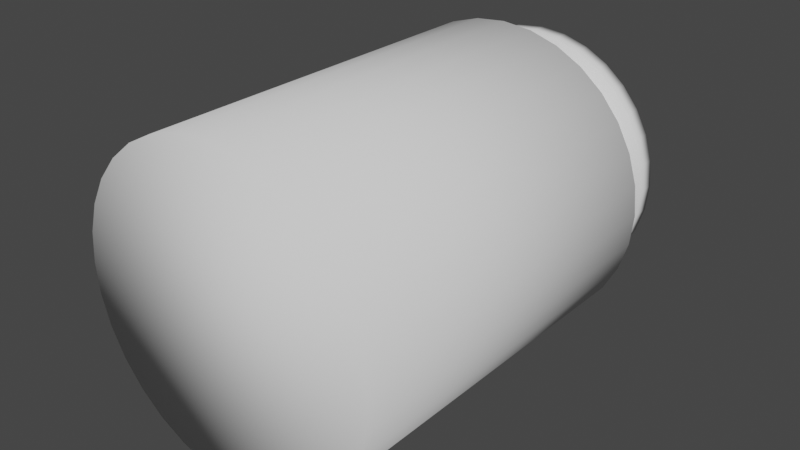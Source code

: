 # Source: Bac_a_olive_c_ramique_.blend  (saved by Blender 3.6.13; exported with 4.5.12 LTS)
import bpy
from mathutils import Matrix  # noqa: F401  (used for matrix-valued properties, if any)

bpy.ops.wm.read_factory_settings(use_empty=True)
scene = bpy.context.scene
scene.name = 'Scene'

# ---- collections
col_collection = bpy.data.collections.new('Collection'); scene.collection.children.link(col_collection)

# ---- world
world_world = bpy.data.worlds.new('World'); scene.world = world_world
world_world.use_nodes = True; world_world.node_tree.nodes.clear()
_N = world_world.node_tree.nodes; _L = world_world.node_tree.links
n0 = _N.new('ShaderNodeOutputWorld'); n0.name = 'World Output'; n0.location = (300, 300)
n1 = _N.new('ShaderNodeBackground'); n1.name = 'Background'; n1.location = (10, 300)
n1.inputs[0].default_value = (0.05088, 0.05088, 0.05088, 1.0)
_L.new(n1.outputs[0], n0.inputs[0])
n0.is_active_output = True
world_world.color = (0.05088, 0.05088, 0.05088)
world_world.use_sun_shadow = False
world_world.sun_shadow_jitter_overblur = 0.0

# ---- meshes
me_cylinder = bpy.data.meshes.new('Cylinder')
me_cylinder.from_pydata([(0.0, 1.0, -1.401), (0.0, 1.0, 1.0), (0.1951, 0.9808, -1.401), (0.1951, 0.9808, 1.0), (0.3827, 0.9239, -1.401), (0.3827, 0.9239, 1.0), (0.5556, 0.8315, -1.401), (0.5556, 0.8315, 1.0), (0.7071, 0.7071, -1.401), (0.7071, 0.7071, 1.0), (0.8315, 0.5556, -1.401), (0.8315, 0.5556, 1.0), (0.9239, 0.3827, -1.401), (0.9239, 0.3827, 1.0), (0.9808, 0.1951, -1.401), (0.9808, 0.1951, 1.0), (1.0, -1.752e-08, -1.401), (1.0, 0.0, 1.0), (0.9808, -0.1951, -1.401), (0.9808, -0.1951, 1.0), (0.9239, -0.3827, -1.401), (0.9239, -0.3827, 1.0), (0.8315, -0.5556, -1.401), (0.8315, -0.5556, 1.0), (0.7071, -0.7071, -1.401), (0.7071, -0.7071, 1.0), (0.5556, -0.8315, -1.401), (0.5556, -0.8315, 1.0), (0.3827, -0.9239, -1.401), (0.3827, -0.9239, 1.0), (0.1951, -0.9808, -1.401), (0.1951, -0.9808, 1.0), (0.0, -1.0, -1.401), (0.0, -1.0, 1.0), (-0.1951, -0.9808, -1.401), (-0.1951, -0.9808, 1.0), (-0.3827, -0.9239, -1.401), (-0.3827, -0.9239, 1.0), (-0.5556, -0.8315, -1.401), (-0.5556, -0.8315, 1.0), (-0.7071, -0.7071, -1.401), (-0.7071, -0.7071, 1.0), (-0.8315, -0.5556, -1.401), (-0.8315, -0.5556, 1.0), (-0.9239, -0.3827, -1.401), (-0.9239, -0.3827, 1.0), (-0.9808, -0.1951, -1.401), (-0.9808, -0.1951, 1.0), (-1.0, -1.752e-08, -1.401), (-1.0, 0.0, 1.0), (-0.9808, 0.1951, -1.401), (-0.9808, 0.1951, 1.0), (-0.9239, 0.3827, -1.401), (-0.9239, 0.3827, 1.0), (-0.8315, 0.5556, -1.401), (-0.8315, 0.5556, 1.0), (-0.7071, 0.7071, -1.401), (-0.7071, 0.7071, 1.0), (-0.5556, 0.8315, -1.401), (-0.5556, 0.8315, 1.0), (-0.3827, 0.9239, -1.401), (-0.3827, 0.9239, 1.0), (-0.1951, 0.9808, -1.401), (-0.1951, 0.9808, 1.0), (-2.078e-08, 0.7368, -1.664), (0.1437, 0.7227, -1.664), (0.282, 0.6807, -1.664), (0.4094, 0.6126, -1.664), (0.521, 0.521, -1.664), (0.6126, 0.4094, -1.664), (0.6807, 0.282, -1.664), (0.7227, 0.1437, -1.664), (0.7368, -2.097e-08, -1.664), (0.7227, -0.1437, -1.664), (0.6807, -0.282, -1.664), (0.6126, -0.4094, -1.664), (0.521, -0.521, -1.664), (0.4094, -0.6126, -1.664), (0.282, -0.6807, -1.664), (0.1437, -0.7227, -1.664), (-2.078e-08, -0.7368, -1.664), (-0.1437, -0.7227, -1.664), (-0.282, -0.6807, -1.664), (-0.4094, -0.6126, -1.664), (-0.521, -0.521, -1.664), (-0.6126, -0.4094, -1.664), (-0.6807, -0.282, -1.664), (-0.7227, -0.1437, -1.664), (-0.7368, -2.097e-08, -1.664), (-0.7227, 0.1437, -1.664), (-0.6807, 0.282, -1.664), (-0.6126, 0.4094, -1.664), (-0.521, 0.521, -1.664), (-0.4094, 0.6126, -1.664), (-0.282, 0.6807, -1.664), (-0.1437, 0.7227, -1.664), (-1.883e-08, 0.7368, -1.738), (0.1437, 0.7227, -1.738), (0.282, 0.6807, -1.738), (0.4094, 0.6126, -1.738), (0.521, 0.521, -1.738), (0.6126, 0.4094, -1.738), (0.6807, 0.282, -1.738), (0.7227, 0.1437, -1.738), (0.7368, -2.097e-08, -1.738), (0.7227, -0.1437, -1.738), (0.6807, -0.282, -1.738), (0.6126, -0.4094, -1.738), (0.521, -0.521, -1.738), (0.4094, -0.6126, -1.738), (0.282, -0.6807, -1.738), (0.1437, -0.7227, -1.738), (-1.883e-08, -0.7368, -1.738), (-0.1437, -0.7227, -1.738), (-0.282, -0.6807, -1.738), (-0.4094, -0.6126, -1.738), (-0.521, -0.521, -1.738), (-0.6126, -0.4094, -1.738), (-0.6807, -0.282, -1.738), (-0.7227, -0.1437, -1.738), (-0.7368, -2.097e-08, -1.738), (-0.7227, 0.1437, -1.738), (-0.6807, 0.282, -1.738), (-0.6126, 0.4094, -1.738), (-0.521, 0.521, -1.738), (-0.4094, 0.6126, -1.738), (-0.282, 0.6807, -1.738), (-0.1437, 0.7227, -1.738), (-1.271e-08, 0.55, 0.3444), (0.1073, 0.5394, 0.3444), (0.2105, 0.5081, 0.3444), (0.3056, 0.4573, 0.3444), (0.3889, 0.3889, 0.3444), (0.4573, 0.3056, 0.3444), (0.5081, 0.2105, 0.3444), (0.5394, 0.1073, 0.3444), (0.55, 7.273e-08, 0.3444), (0.5394, -0.1073, 0.3444), (0.5081, -0.2105, 0.3444), (0.4573, -0.3056, 0.3444), (0.3889, -0.3889, 0.3444), (0.3056, -0.4573, 0.3444), (0.2105, -0.5081, 0.3444), (0.1073, -0.5394, 0.3444), (-1.271e-08, -0.55, 0.3444), (-0.1073, -0.5394, 0.3444), (-0.2105, -0.5081, 0.3444), (-0.3056, -0.4573, 0.3444), (-0.3889, -0.3889, 0.3444), (-0.4573, -0.3056, 0.3444), (-0.5081, -0.2105, 0.3444), (-0.5394, -0.1073, 0.3444), (-0.55, 7.273e-08, 0.3444), (-0.5394, 0.1073, 0.3444), (-0.5081, 0.2105, 0.3444), (-0.4573, 0.3056, 0.3444), (-0.3889, 0.3889, 0.3444), (-0.3056, 0.4573, 0.3444), (-0.2105, 0.5081, 0.3444), (-0.1073, 0.5394, 0.3444), (-1.187e-08, 0.8624, -1.731), (0.1682, 0.8458, -1.731), (0.33, 0.7968, -1.731), (0.4791, 0.7171, -1.731), (0.6098, 0.6098, -1.731), (0.7171, 0.4791, -1.731), (0.7968, 0.33, -1.731), (0.8458, 0.1682, -1.731), (0.8624, -2.309e-08, -1.731), (0.8458, -0.1682, -1.731), (0.7968, -0.33, -1.731), (0.7171, -0.4791, -1.731), (0.6098, -0.6098, -1.731), (0.4791, -0.7171, -1.731), (0.33, -0.7968, -1.731), (0.1682, -0.8458, -1.731), (-1.187e-08, -0.8624, -1.731), (-0.1682, -0.8458, -1.731), (-0.33, -0.7968, -1.731), (-0.4791, -0.7171, -1.731), (-0.6098, -0.6098, -1.731), (-0.7171, -0.4791, -1.731), (-0.7968, -0.33, -1.731), (-0.8458, -0.1682, -1.731), (-0.8624, -2.309e-08, -1.731), (-0.8458, 0.1682, -1.731), (-0.7968, 0.33, -1.731), (-0.7171, 0.4791, -1.731), (-0.6098, 0.6098, -1.731), (-0.4791, 0.7171, -1.731), (-0.33, 0.7968, -1.731), (-0.1682, 0.8458, -1.731), (-4.714e-09, 0.8624, -1.839), (0.1682, 0.8458, -1.839), (0.33, 0.7968, -1.839), (0.4791, 0.7171, -1.839), (0.6098, 0.6098, -1.839), (0.7171, 0.4791, -1.839), (0.7968, 0.33, -1.839), (0.8458, 0.1682, -1.839), (0.8624, -2.309e-08, -1.839), (0.8458, -0.1682, -1.839), (0.7968, -0.33, -1.839), (0.7171, -0.4791, -1.839), (0.6098, -0.6098, -1.839), (0.4791, -0.7171, -1.839), (0.33, -0.7968, -1.839), (0.1682, -0.8458, -1.839), (-4.714e-09, -0.8624, -1.839), (-0.1682, -0.8458, -1.839), (-0.33, -0.7968, -1.839), (-0.4791, -0.7171, -1.839), (-0.6098, -0.6098, -1.839), (-0.7171, -0.4791, -1.839), (-0.7968, -0.33, -1.839), (-0.8458, -0.1682, -1.839), (-0.8624, -2.309e-08, -1.839), (-0.8458, 0.1682, -1.839), (-0.7968, 0.33, -1.839), (-0.7171, 0.4791, -1.839), (-0.6098, 0.6098, -1.839), (-0.4791, 0.7171, -1.839), (-0.33, 0.7968, -1.839), (-0.1682, 0.8458, -1.839), (-1.271e-08, 0.7368, -1.831), (0.1437, 0.7227, -1.831), (0.282, 0.6807, -1.831), (0.4094, 0.6126, -1.831), (0.521, 0.521, -1.831), (0.6126, 0.4094, -1.831), (0.6807, 0.282, -1.831), (0.7227, 0.1437, -1.831), (0.7368, -2.097e-08, -1.831), (0.7227, -0.1437, -1.831), (0.6807, -0.282, -1.831), (0.6126, -0.4094, -1.831), (0.521, -0.521, -1.831), (0.4094, -0.6126, -1.831), (0.282, -0.6807, -1.831), (0.1437, -0.7227, -1.831), (-1.271e-08, -0.7368, -1.831), (-0.1437, -0.7227, -1.831), (-0.282, -0.6807, -1.831), (-0.4094, -0.6126, -1.831), (-0.521, -0.521, -1.831), (-0.6126, -0.4094, -1.831), (-0.6807, -0.282, -1.831), (-0.7227, -0.1437, -1.831), (-0.7368, -2.097e-08, -1.831), (-0.7227, 0.1437, -1.831), (-0.6807, 0.282, -1.831), (-0.6126, 0.4094, -1.831), (-0.521, 0.521, -1.831), (-0.4094, 0.6126, -1.831), (-0.282, 0.6807, -1.831), (-0.1437, 0.7227, -1.831)], [], [(0, 1, 3, 2), (2, 3, 5, 4), (4, 5, 7, 6), (6, 7, 9, 8), (8, 9, 11, 10), (10, 11, 13, 12), (12, 13, 15, 14), (14, 15, 17, 16), (16, 17, 19, 18), (18, 19, 21, 20), (20, 21, 23, 22), (22, 23, 25, 24), (24, 25, 27, 26), (26, 27, 29, 28), (28, 29, 31, 30), (30, 31, 33, 32), (32, 33, 35, 34), (34, 35, 37, 36), (36, 37, 39, 38), (38, 39, 41, 40), (40, 41, 43, 42), (42, 43, 45, 44), (44, 45, 47, 46), (46, 47, 49, 48), (48, 49, 51, 50), (50, 51, 53, 52), (52, 53, 55, 54), (54, 55, 57, 56), (56, 57, 59, 58), (58, 59, 61, 60), (3, 1, 63, 61, 59, 57, 55, 53, 51, 49, 47, 45, 43, 41, 39, 37, 35, 33, 31, 29, 27, 25, 23, 21, 19, 17, 15, 13, 11, 9, 7, 5), (60, 61, 63, 62), (62, 63, 1, 0), (14, 16, 72, 71), (70, 71, 103, 102), (32, 34, 81, 80), (50, 52, 90, 89), (6, 8, 68, 67), (24, 26, 77, 76), (42, 44, 86, 85), (60, 62, 95, 94), (16, 18, 73, 72), (34, 36, 82, 81), (52, 54, 91, 90), (8, 10, 69, 68), (26, 28, 78, 77), (44, 46, 87, 86), (0, 2, 65, 64), (62, 0, 64, 95), (18, 20, 74, 73), (36, 38, 83, 82), (54, 56, 92, 91), (10, 12, 70, 69), (28, 30, 79, 78), (46, 48, 88, 87), (2, 4, 66, 65), (20, 22, 75, 74), (38, 40, 84, 83), (56, 58, 93, 92), (12, 14, 71, 70), (30, 32, 80, 79), (48, 50, 89, 88), (4, 6, 67, 66), (22, 24, 76, 75), (40, 42, 85, 84), (58, 60, 94, 93), (226, 225, 193, 194), (84, 85, 117, 116), (71, 72, 104, 103), (85, 86, 118, 117), (72, 73, 105, 104), (86, 87, 119, 118), (73, 74, 106, 105), (87, 88, 120, 119), (74, 75, 107, 106), (88, 89, 121, 120), (75, 76, 108, 107), (89, 90, 122, 121), (76, 77, 109, 108), (90, 91, 123, 122), (77, 78, 110, 109), (64, 65, 97, 96), (91, 92, 124, 123), (78, 79, 111, 110), (65, 66, 98, 97), (92, 93, 125, 124), (79, 80, 112, 111), (66, 67, 99, 98), (93, 94, 126, 125), (80, 81, 113, 112), (67, 68, 100, 99), (94, 95, 127, 126), (81, 82, 114, 113), (68, 69, 101, 100), (95, 64, 96, 127), (82, 83, 115, 114), (69, 70, 102, 101), (83, 84, 116, 115), (128, 129, 130, 131, 132, 133, 134, 135, 136, 137, 138, 139, 140, 141, 142, 143, 144, 145, 146, 147, 148, 149, 150, 151, 152, 153, 154, 155, 156, 157, 158, 159), (252, 251, 219, 220), (108, 109, 173, 172), (225, 224, 192, 193), (251, 250, 218, 219), (107, 108, 172, 171), (250, 249, 217, 218), (106, 107, 171, 170), (249, 248, 216, 217), (105, 106, 170, 169), (248, 247, 215, 216), (104, 105, 169, 168), (247, 246, 214, 215), (103, 104, 168, 167), (246, 245, 213, 214), (102, 103, 167, 166), (245, 244, 212, 213), (101, 102, 166, 165), (127, 96, 160, 191), (244, 243, 211, 212), (100, 101, 165, 164), (126, 127, 191, 190), (243, 242, 210, 211), (99, 100, 164, 163), (125, 126, 190, 189), (242, 241, 209, 210), (98, 99, 163, 162), (124, 125, 189, 188), (241, 240, 208, 209), (97, 98, 162, 161), (123, 124, 188, 187), (240, 239, 207, 208), (169, 170, 202, 201), (183, 184, 216, 215), (170, 171, 203, 202), (184, 185, 217, 216), (171, 172, 204, 203), (185, 186, 218, 217), (172, 173, 205, 204), (186, 187, 219, 218), (173, 174, 206, 205), (160, 161, 193, 192), (187, 188, 220, 219), (174, 175, 207, 206), (161, 162, 194, 193), (188, 189, 221, 220), (175, 176, 208, 207), (162, 163, 195, 194), (189, 190, 222, 221), (176, 177, 209, 208), (163, 164, 196, 195), (190, 191, 223, 222), (177, 178, 210, 209), (164, 165, 197, 196), (191, 160, 192, 223), (178, 179, 211, 210), (165, 166, 198, 197), (179, 180, 212, 211), (166, 167, 199, 198), (180, 181, 213, 212), (167, 168, 200, 199), (181, 182, 214, 213), (168, 169, 201, 200), (182, 183, 215, 214), (109, 110, 174, 173), (253, 252, 220, 221), (227, 226, 194, 195), (110, 111, 175, 174), (254, 253, 221, 222), (228, 227, 195, 196), (111, 112, 176, 175), (255, 254, 222, 223), (229, 228, 196, 197), (112, 113, 177, 176), (224, 255, 223, 192), (230, 229, 197, 198), (113, 114, 178, 177), (231, 230, 198, 199), (114, 115, 179, 178), (232, 231, 199, 200), (115, 116, 180, 179), (233, 232, 200, 201), (116, 117, 181, 180), (234, 233, 201, 202), (117, 118, 182, 181), (235, 234, 202, 203), (118, 119, 183, 182), (236, 235, 203, 204), (119, 120, 184, 183), (237, 236, 204, 205), (120, 121, 185, 184), (238, 237, 205, 206), (121, 122, 186, 185), (239, 238, 206, 207), (122, 123, 187, 186), (96, 97, 161, 160), (129, 128, 224, 225), (130, 129, 225, 226), (131, 130, 226, 227), (132, 131, 227, 228), (133, 132, 228, 229), (134, 133, 229, 230), (135, 134, 230, 231), (136, 135, 231, 232), (137, 136, 232, 233), (138, 137, 233, 234), (139, 138, 234, 235), (140, 139, 235, 236), (141, 140, 236, 237), (142, 141, 237, 238), (143, 142, 238, 239), (144, 143, 239, 240), (145, 144, 240, 241), (146, 145, 241, 242), (147, 146, 242, 243), (148, 147, 243, 244), (149, 148, 244, 245), (150, 149, 245, 246), (151, 150, 246, 247), (152, 151, 247, 248), (153, 152, 248, 249), (154, 153, 249, 250), (155, 154, 250, 251), (156, 155, 251, 252), (157, 156, 252, 253), (158, 157, 253, 254), (159, 158, 254, 255), (128, 159, 255, 224)])
me_cylinder.polygons.foreach_set('use_smooth', [True] * 226)
_uv = me_cylinder.uv_layers.new(name='UVMap')
_uv.uv.foreach_set('vector', [1.0, 0.5, 1.0, 1.0, 0.9688, 1.0, 0.9688, 0.5, 0.9688, 0.5, 0.9688, 1.0, 0.9375, 1.0, 0.9375, 0.5, 0.9375, 0.5, 0.9375, 1.0, 0.9062, 1.0, 0.9062, 0.5, 0.9062, 0.5, 0.9062, 1.0, 0.875, 1.0, 0.875, 0.5, 0.875, 0.5, 0.875, 1.0, 0.8438, 1.0, 0.8438, 0.5, 0.8438, 0.5, 0.8438, 1.0, 0.8125, 1.0, 0.8125, 0.5, 0.8125, 0.5, 0.8125, 1.0, 0.7812, 1.0, 0.7812, 0.5, 0.7812, 0.5, 0.7812, 1.0, 0.75, 1.0, 0.75, 0.5, 0.75, 0.5, 0.75, 1.0, 0.7188, 1.0, 0.7188, 0.5, 0.7188, 0.5, 0.7188, 1.0, 0.6875, 1.0, 0.6875, 0.5, 0.6875, 0.5, 0.6875, 1.0, 0.6562, 1.0, 0.6562, 0.5, 0.6562, 0.5, 0.6562, 1.0, 0.625, 1.0, 0.625, 0.5, 0.625, 0.5, 0.625, 1.0, 0.5938, 1.0, 0.5938, 0.5, 0.5938, 0.5, 0.5938, 1.0, 0.5625, 1.0, 0.5625, 0.5, 0.5625, 0.5, 0.5625, 1.0, 0.5312, 1.0, 0.5312, 0.5, 0.5312, 0.5, 0.5312, 1.0, 0.5, 1.0, 0.5, 0.5, 0.5, 0.5, 0.5, 1.0, 0.4688, 1.0, 0.4688, 0.5, 0.4688, 0.5, 0.4688, 1.0, 0.4375, 1.0, 0.4375, 0.5, 0.4375, 0.5, 0.4375, 1.0, 0.4062, 1.0, 0.4062, 0.5, 0.4062, 0.5, 0.4062, 1.0, 0.375, 1.0, 0.375, 0.5, 0.375, 0.5, 0.375, 1.0, 0.3438, 1.0, 0.3438, 0.5, 0.3438, 0.5, 0.3438, 1.0, 0.3125, 1.0, 0.3125, 0.5, 0.3125, 0.5, 0.3125, 1.0, 0.2812, 1.0, 0.2812, 0.5, 0.2812, 0.5, 0.2812, 1.0, 0.25, 1.0, 0.25, 0.5, 0.25, 0.5, 0.25, 1.0, 0.2188, 1.0, 0.2188, 0.5, 0.2188, 0.5, 0.2188, 1.0, 0.1875, 1.0, 0.1875, 0.5, 0.1875, 0.5, 0.1875, 1.0, 0.1562, 1.0, 0.1562, 0.5, 0.1562, 0.5, 0.1562, 1.0, 0.125, 1.0, 0.125, 0.5, 0.125, 0.5, 0.125, 1.0, 0.09375, 1.0, 0.09375, 0.5, 0.09375, 0.5, 0.09375, 1.0, 0.0625, 1.0, 0.0625, 0.5, 0.2968, 0.4854, 0.25, 0.49, 0.2032, 0.4854, 0.1582, 0.4717, 0.1167, 0.4496, 0.08029, 0.4197, 0.05045, 0.3833, 0.02827, 0.3418, 0.01461, 0.2968, 0.01, 0.25, 0.01461, 0.2032, 0.02827, 0.1582, 0.05045, 0.1167, 0.08029, 0.08029, 0.1167, 0.05045, 0.1582, 0.02827, 0.2032, 0.01461, 0.25, 0.01, 0.2968, 0.01461, 0.3418, 0.02827, 0.3833, 0.05045, 0.4197, 0.08029, 0.4496, 0.1167, 0.4717, 0.1582, 0.4854, 0.2032, 0.49, 0.25, 0.4854, 0.2968, 0.4717, 0.3418, 0.4496, 0.3833, 0.4197, 0.4197, 0.3833, 0.4496, 0.3418, 0.4717, 0.0625, 0.5, 0.0625, 1.0, 0.03125, 1.0, 0.03125, 0.5, 0.03125, 0.5, 0.03125, 1.0, 0.0, 1.0, 0.0, 0.5, 0.7812, 0.5, 0.75, 0.5, 0.75, 0.5, 0.7812, 0.5, 0.8125, 0.5, 0.7812, 0.5, 0.7812, 0.5, 0.8125, 0.5, 0.5, 0.5, 0.4688, 0.5, 0.4688, 0.5, 0.5, 0.5, 0.2188, 0.5, 0.1875, 0.5, 0.1875, 0.5, 0.2188, 0.5, 0.9062, 0.5, 0.875, 0.5, 0.875, 0.5, 0.9062, 0.5, 0.625, 0.5, 0.5938, 0.5, 0.5938, 0.5, 0.625, 0.5, 0.3438, 0.5, 0.3125, 0.5, 0.3125, 0.5, 0.3438, 0.5, 0.0625, 0.5, 0.03125, 0.5, 0.03125, 0.5, 0.0625, 0.5, 0.75, 0.5, 0.7188, 0.5, 0.7188, 0.5, 0.75, 0.5, 0.4688, 0.5, 0.4375, 0.5, 0.4375, 0.5, 0.4688, 0.5, 0.1875, 0.5, 0.1562, 0.5, 0.1562, 0.5, 0.1875, 0.5, 0.875, 0.5, 0.8438, 0.5, 0.8438, 0.5, 0.875, 0.5, 0.5938, 0.5, 0.5625, 0.5, 0.5625, 0.5, 0.5938, 0.5, 0.3125, 0.5, 0.2812, 0.5, 0.2812, 0.5, 0.3125, 0.5, 1.0, 0.5, 0.9688, 0.5, 0.9688, 0.5, 1.0, 0.5, 0.03125, 0.5, 0.0, 0.5, 0.0, 0.5, 0.03125, 0.5, 0.7188, 0.5, 0.6875, 0.5, 0.6875, 0.5, 0.7188, 0.5, 0.4375, 0.5, 0.4062, 0.5, 0.4062, 0.5, 0.4375, 0.5, 0.1562, 0.5, 0.125, 0.5, 0.125, 0.5, 0.1562, 0.5, 0.8438, 0.5, 0.8125, 0.5, 0.8125, 0.5, 0.8438, 0.5, 0.5625, 0.5, 0.5312, 0.5, 0.5312, 0.5, 0.5625, 0.5, 0.2812, 0.5, 0.25, 0.5, 0.25, 0.5, 0.2812, 0.5, 0.9688, 0.5, 0.9375, 0.5, 0.9375, 0.5, 0.9688, 0.5, 0.6875, 0.5, 0.6562, 0.5, 0.6562, 0.5, 0.6875, 0.5, 0.4062, 0.5, 0.375, 0.5, 0.375, 0.5, 0.4062, 0.5, 0.125, 0.5, 0.09375, 0.5, 0.09375, 0.5, 0.125, 0.5, 0.8125, 0.5, 0.7812, 0.5, 0.7812, 0.5, 0.8125, 0.5, 0.5312, 0.5, 0.5, 0.5, 0.5, 0.5, 0.5312, 0.5, 0.25, 0.5, 0.2188, 0.5, 0.2188, 0.5, 0.25, 0.5, 0.9375, 0.5, 0.9062, 0.5, 0.9062, 0.5, 0.9375, 0.5, 0.6562, 0.5, 0.625, 0.5, 0.625, 0.5, 0.6562, 0.5, 0.375, 0.5, 0.3438, 0.5, 0.3438, 0.5, 0.375, 0.5, 0.09375, 0.5, 0.0625, 0.5, 0.0625, 0.5, 0.09375, 0.5, 0.8418, 0.4717, 0.7968, 0.4854, 0.7968, 0.4854, 0.8418, 0.4717, 0.375, 0.5, 0.3438, 0.5, 0.3438, 0.5, 0.375, 0.5, 0.7812, 0.5, 0.75, 0.5, 0.75, 0.5, 0.7812, 0.5, 0.3438, 0.5, 0.3125, 0.5, 0.3125, 0.5, 0.3438, 0.5, 0.75, 0.5, 0.7188, 0.5, 0.7188, 0.5, 0.75, 0.5, 0.3125, 0.5, 0.2812, 0.5, 0.2812, 0.5, 0.3125, 0.5, 0.7188, 0.5, 0.6875, 0.5, 0.6875, 0.5, 0.7188, 0.5, 0.2812, 0.5, 0.25, 0.5, 0.25, 0.5, 0.2812, 0.5, 0.6875, 0.5, 0.6562, 0.5, 0.6562, 0.5, 0.6875, 0.5, 0.25, 0.5, 0.2188, 0.5, 0.2188, 0.5, 0.25, 0.5, 0.6562, 0.5, 0.625, 0.5, 0.625, 0.5, 0.6562, 0.5, 0.2188, 0.5, 0.1875, 0.5, 0.1875, 0.5, 0.2188, 0.5, 0.625, 0.5, 0.5938, 0.5, 0.5938, 0.5, 0.625, 0.5, 0.1875, 0.5, 0.1562, 0.5, 0.1562, 0.5, 0.1875, 0.5, 0.5938, 0.5, 0.5625, 0.5, 0.5625, 0.5, 0.5938, 0.5, 1.0, 0.5, 0.9688, 0.5, 0.9688, 0.5, 1.0, 0.5, 0.1562, 0.5, 0.125, 0.5, 0.125, 0.5, 0.1562, 0.5, 0.5625, 0.5, 0.5312, 0.5, 0.5312, 0.5, 0.5625, 0.5, 0.9688, 0.5, 0.9375, 0.5, 0.9375, 0.5, 0.9688, 0.5, 0.125, 0.5, 0.09375, 0.5, 0.09375, 0.5, 0.125, 0.5, 0.5312, 0.5, 0.5, 0.5, 0.5, 0.5, 0.5312, 0.5, 0.9375, 0.5, 0.9062, 0.5, 0.9062, 0.5, 0.9375, 0.5, 0.09375, 0.5, 0.0625, 0.5, 0.0625, 0.5, 0.09375, 0.5, 0.5, 0.5, 0.4688, 0.5, 0.4688, 0.5, 0.5, 0.5, 0.9062, 0.5, 0.875, 0.5, 0.875, 0.5, 0.9062, 0.5, 0.0625, 0.5, 0.03125, 0.5, 0.03125, 0.5, 0.0625, 0.5, 0.4688, 0.5, 0.4375, 0.5, 0.4375, 0.5, 0.4688, 0.5, 0.875, 0.5, 0.8438, 0.5, 0.8438, 0.5, 0.875, 0.5, 0.03125, 0.5, 0.0, 0.5, 0.0, 0.5, 0.03125, 0.5, 0.4375, 0.5, 0.4062, 0.5, 0.4062, 0.5, 0.4375, 0.5, 0.8438, 0.5, 0.8125, 0.5, 0.8125, 0.5, 0.8438, 0.5, 0.4062, 0.5, 0.375, 0.5, 0.375, 0.5, 0.4062, 0.5, 0.75, 0.4292, 0.785, 0.4257, 0.8186, 0.4155, 0.8495, 0.399, 0.8767, 0.3767, 0.899, 0.3495, 0.9155, 0.3186, 0.9257, 0.285, 0.9292, 0.25, 0.9257, 0.215, 0.9155, 0.1814, 0.899, 0.1505, 0.8767, 0.1233, 0.8495, 0.101, 0.8186, 0.08448, 0.785, 0.07429, 0.75, 0.07085, 0.715, 0.07429, 0.6814, 0.08448, 0.6505, 0.101, 0.6233, 0.1233, 0.601, 0.1505, 0.5845, 0.1814, 0.5743, 0.215, 0.5708, 0.25, 0.5743, 0.285, 0.5845, 0.3186, 0.601, 0.3495, 0.6233, 0.3767, 0.6505, 0.399, 0.6814, 0.4155, 0.715, 0.4257, 0.5803, 0.4197, 0.5504, 0.3833, 0.5504, 0.3833, 0.5803, 0.4197, 0.625, 0.5, 0.5938, 0.5, 0.5938, 0.5, 0.625, 0.5, 0.7968, 0.4854, 0.75, 0.49, 0.75, 0.49, 0.7968, 0.4854, 0.5504, 0.3833, 0.5283, 0.3418, 0.5283, 0.3418, 0.5504, 0.3833, 0.6562, 0.5, 0.625, 0.5, 0.625, 0.5, 0.6562, 0.5, 0.5283, 0.3418, 0.5146, 0.2968, 0.5146, 0.2968, 0.5283, 0.3418, 0.6875, 0.5, 0.6562, 0.5, 0.6562, 0.5, 0.6875, 0.5, 0.5146, 0.2968, 0.51, 0.25, 0.51, 0.25, 0.5146, 0.2968, 0.7188, 0.5, 0.6875, 0.5, 0.6875, 0.5, 0.7188, 0.5, 0.51, 0.25, 0.5146, 0.2032, 0.5146, 0.2032, 0.51, 0.25, 0.75, 0.5, 0.7188, 0.5, 0.7188, 0.5, 0.75, 0.5, 0.5146, 0.2032, 0.5283, 0.1582, 0.5283, 0.1582, 0.5146, 0.2032, 0.7812, 0.5, 0.75, 0.5, 0.75, 0.5, 0.7812, 0.5, 0.5283, 0.1582, 0.5504, 0.1167, 0.5504, 0.1167, 0.5283, 0.1582, 0.8125, 0.5, 0.7812, 0.5, 0.7812, 0.5, 0.8125, 0.5, 0.5504, 0.1167, 0.5803, 0.08029, 0.5803, 0.08029, 0.5504, 0.1167, 0.8438, 0.5, 0.8125, 0.5, 0.8125, 0.5, 0.8438, 0.5, 0.03125, 0.5, 0.0, 0.5, 0.0, 0.5, 0.03125, 0.5, 0.5803, 0.08029, 0.6167, 0.05045, 0.6167, 0.05045, 0.5803, 0.08029, 0.875, 0.5, 0.8438, 0.5, 0.8438, 0.5, 0.875, 0.5, 0.0625, 0.5, 0.03125, 0.5, 0.03125, 0.5, 0.0625, 0.5, 0.6167, 0.05045, 0.6582, 0.02827, 0.6582, 0.02827, 0.6167, 0.05045, 0.9062, 0.5, 0.875, 0.5, 0.875, 0.5, 0.9062, 0.5, 0.09375, 0.5, 0.0625, 0.5, 0.0625, 0.5, 0.09375, 0.5, 0.6582, 0.02827, 0.7032, 0.01461, 0.7032, 0.01461, 0.6582, 0.02827, 0.9375, 0.5, 0.9062, 0.5, 0.9062, 0.5, 0.9375, 0.5, 0.125, 0.5, 0.09375, 0.5, 0.09375, 0.5, 0.125, 0.5, 0.7032, 0.01461, 0.75, 0.01, 0.75, 0.01, 0.7032, 0.01461, 0.9688, 0.5, 0.9375, 0.5, 0.9375, 0.5, 0.9688, 0.5, 0.1562, 0.5, 0.125, 0.5, 0.125, 0.5, 0.1562, 0.5, 0.75, 0.01, 0.7968, 0.01461, 0.7968, 0.01461, 0.75, 0.01, 0.7188, 0.5, 0.6875, 0.5, 0.6875, 0.5, 0.7188, 0.5, 0.2812, 0.5, 0.25, 0.5, 0.25, 0.5, 0.2812, 0.5, 0.6875, 0.5, 0.6562, 0.5, 0.6562, 0.5, 0.6875, 0.5, 0.25, 0.5, 0.2188, 0.5, 0.2188, 0.5, 0.25, 0.5, 0.6562, 0.5, 0.625, 0.5, 0.625, 0.5, 0.6562, 0.5, 0.2188, 0.5, 0.1875, 0.5, 0.1875, 0.5, 0.2188, 0.5, 0.625, 0.5, 0.5938, 0.5, 0.5938, 0.5, 0.625, 0.5, 0.1875, 0.5, 0.1562, 0.5, 0.1562, 0.5, 0.1875, 0.5, 0.5938, 0.5, 0.5625, 0.5, 0.5625, 0.5, 0.5938, 0.5, 1.0, 0.5, 0.9688, 0.5, 0.9688, 0.5, 1.0, 0.5, 0.1562, 0.5, 0.125, 0.5, 0.125, 0.5, 0.1562, 0.5, 0.5625, 0.5, 0.5312, 0.5, 0.5312, 0.5, 0.5625, 0.5, 0.9688, 0.5, 0.9375, 0.5, 0.9375, 0.5, 0.9688, 0.5, 0.125, 0.5, 0.09375, 0.5, 0.09375, 0.5, 0.125, 0.5, 0.5312, 0.5, 0.5, 0.5, 0.5, 0.5, 0.5312, 0.5, 0.9375, 0.5, 0.9062, 0.5, 0.9062, 0.5, 0.9375, 0.5, 0.09375, 0.5, 0.0625, 0.5, 0.0625, 0.5, 0.09375, 0.5, 0.5, 0.5, 0.4688, 0.5, 0.4688, 0.5, 0.5, 0.5, 0.9062, 0.5, 0.875, 0.5, 0.875, 0.5, 0.9062, 0.5, 0.0625, 0.5, 0.03125, 0.5, 0.03125, 0.5, 0.0625, 0.5, 0.4688, 0.5, 0.4375, 0.5, 0.4375, 0.5, 0.4688, 0.5, 0.875, 0.5, 0.8438, 0.5, 0.8438, 0.5, 0.875, 0.5, 0.03125, 0.5, 0.0, 0.5, 0.0, 0.5, 0.03125, 0.5, 0.4375, 0.5, 0.4062, 0.5, 0.4062, 0.5, 0.4375, 0.5, 0.8438, 0.5, 0.8125, 0.5, 0.8125, 0.5, 0.8438, 0.5, 0.4062, 0.5, 0.375, 0.5, 0.375, 0.5, 0.4062, 0.5, 0.8125, 0.5, 0.7812, 0.5, 0.7812, 0.5, 0.8125, 0.5, 0.375, 0.5, 0.3438, 0.5, 0.3438, 0.5, 0.375, 0.5, 0.7812, 0.5, 0.75, 0.5, 0.75, 0.5, 0.7812, 0.5, 0.3438, 0.5, 0.3125, 0.5, 0.3125, 0.5, 0.3438, 0.5, 0.75, 0.5, 0.7188, 0.5, 0.7188, 0.5, 0.75, 0.5, 0.3125, 0.5, 0.2812, 0.5, 0.2812, 0.5, 0.3125, 0.5, 0.5938, 0.5, 0.5625, 0.5, 0.5625, 0.5, 0.5938, 0.5, 0.6167, 0.4496, 0.5803, 0.4197, 0.5803, 0.4197, 0.6167, 0.4496, 0.8833, 0.4496, 0.8418, 0.4717, 0.8418, 0.4717, 0.8833, 0.4496, 0.5625, 0.5, 0.5312, 0.5, 0.5312, 0.5, 0.5625, 0.5, 0.6582, 0.4717, 0.6167, 0.4496, 0.6167, 0.4496, 0.6582, 0.4717, 0.9197, 0.4197, 0.8833, 0.4496, 0.8833, 0.4496, 0.9197, 0.4197, 0.5312, 0.5, 0.5, 0.5, 0.5, 0.5, 0.5312, 0.5, 0.7032, 0.4854, 0.6582, 0.4717, 0.6582, 0.4717, 0.7032, 0.4854, 0.9496, 0.3833, 0.9197, 0.4197, 0.9197, 0.4197, 0.9496, 0.3833, 0.5, 0.5, 0.4688, 0.5, 0.4688, 0.5, 0.5, 0.5, 0.75, 0.49, 0.7032, 0.4854, 0.7032, 0.4854, 0.75, 0.49, 0.9717, 0.3418, 0.9496, 0.3833, 0.9496, 0.3833, 0.9717, 0.3418, 0.4688, 0.5, 0.4375, 0.5, 0.4375, 0.5, 0.4688, 0.5, 0.9854, 0.2968, 0.9717, 0.3418, 0.9717, 0.3418, 0.9854, 0.2968, 0.4375, 0.5, 0.4062, 0.5, 0.4062, 0.5, 0.4375, 0.5, 0.99, 0.25, 0.9854, 0.2968, 0.9854, 0.2968, 0.99, 0.25, 0.4062, 0.5, 0.375, 0.5, 0.375, 0.5, 0.4062, 0.5, 0.9854, 0.2032, 0.99, 0.25, 0.99, 0.25, 0.9854, 0.2032, 0.375, 0.5, 0.3438, 0.5, 0.3438, 0.5, 0.375, 0.5, 0.9717, 0.1582, 0.9854, 0.2032, 0.9854, 0.2032, 0.9717, 0.1582, 0.3438, 0.5, 0.3125, 0.5, 0.3125, 0.5, 0.3438, 0.5, 0.9496, 0.1167, 0.9717, 0.1582, 0.9717, 0.1582, 0.9496, 0.1167, 0.3125, 0.5, 0.2812, 0.5, 0.2812, 0.5, 0.3125, 0.5, 0.9197, 0.08029, 0.9496, 0.1167, 0.9496, 0.1167, 0.9197, 0.08029, 0.2812, 0.5, 0.25, 0.5, 0.25, 0.5, 0.2812, 0.5, 0.8833, 0.05045, 0.9197, 0.08029, 0.9197, 0.08029, 0.8833, 0.05045, 0.25, 0.5, 0.2188, 0.5, 0.2188, 0.5, 0.25, 0.5, 0.8418, 0.02827, 0.8833, 0.05045, 0.8833, 0.05045, 0.8418, 0.02827, 0.2188, 0.5, 0.1875, 0.5, 0.1875, 0.5, 0.2188, 0.5, 0.7968, 0.01461, 0.8418, 0.02827, 0.8418, 0.02827, 0.7968, 0.01461, 0.1875, 0.5, 0.1562, 0.5, 0.1562, 0.5, 0.1875, 0.5, 1.0, 0.5, 0.9688, 0.5, 0.9688, 0.5, 1.0, 0.5, 0.785, 0.4257, 0.75, 0.4292, 0.75, 0.49, 0.7968, 0.4854, 0.8186, 0.4155, 0.785, 0.4257, 0.7968, 0.4854, 0.8418, 0.4717, 0.8495, 0.399, 0.8186, 0.4155, 0.8418, 0.4717, 0.8833, 0.4496, 0.8767, 0.3767, 0.8495, 0.399, 0.8833, 0.4496, 0.9197, 0.4197, 0.899, 0.3495, 0.8767, 0.3767, 0.9197, 0.4197, 0.9496, 0.3833, 0.9155, 0.3186, 0.899, 0.3495, 0.9496, 0.3833, 0.9717, 0.3418, 0.9257, 0.285, 0.9155, 0.3186, 0.9717, 0.3418, 0.9854, 0.2968, 0.9292, 0.25, 0.9257, 0.285, 0.9854, 0.2968, 0.99, 0.25, 0.9257, 0.215, 0.9292, 0.25, 0.99, 0.25, 0.9854, 0.2032, 0.9155, 0.1814, 0.9257, 0.215, 0.9854, 0.2032, 0.9717, 0.1582, 0.899, 0.1505, 0.9155, 0.1814, 0.9717, 0.1582, 0.9496, 0.1167, 0.8767, 0.1233, 0.899, 0.1505, 0.9496, 0.1167, 0.9197, 0.08029, 0.8495, 0.101, 0.8767, 0.1233, 0.9197, 0.08029, 0.8833, 0.05045, 0.8186, 0.08448, 0.8495, 0.101, 0.8833, 0.05045, 0.8418, 0.02827, 0.785, 0.07429, 0.8186, 0.08448, 0.8418, 0.02827, 0.7968, 0.01461, 0.75, 0.07085, 0.785, 0.07429, 0.7968, 0.01461, 0.75, 0.01, 0.715, 0.07429, 0.75, 0.07085, 0.75, 0.01, 0.7032, 0.01461, 0.6814, 0.08448, 0.715, 0.07429, 0.7032, 0.01461, 0.6582, 0.02827, 0.6505, 0.101, 0.6814, 0.08448, 0.6582, 0.02827, 0.6167, 0.05045, 0.6233, 0.1233, 0.6505, 0.101, 0.6167, 0.05045, 0.5803, 0.08029, 0.601, 0.1505, 0.6233, 0.1233, 0.5803, 0.08029, 0.5504, 0.1167, 0.5845, 0.1814, 0.601, 0.1505, 0.5504, 0.1167, 0.5283, 0.1582, 0.5743, 0.215, 0.5845, 0.1814, 0.5283, 0.1582, 0.5146, 0.2032, 0.5708, 0.25, 0.5743, 0.215, 0.5146, 0.2032, 0.51, 0.25, 0.5743, 0.285, 0.5708, 0.25, 0.51, 0.25, 0.5146, 0.2968, 0.5845, 0.3186, 0.5743, 0.285, 0.5146, 0.2968, 0.5283, 0.3418, 0.601, 0.3495, 0.5845, 0.3186, 0.5283, 0.3418, 0.5504, 0.3833, 0.6233, 0.3767, 0.601, 0.3495, 0.5504, 0.3833, 0.5803, 0.4197, 0.6505, 0.399, 0.6233, 0.3767, 0.5803, 0.4197, 0.6167, 0.4496, 0.6814, 0.4155, 0.6505, 0.399, 0.6167, 0.4496, 0.6582, 0.4717, 0.715, 0.4257, 0.6814, 0.4155, 0.6582, 0.4717, 0.7032, 0.4854, 0.75, 0.4292, 0.715, 0.4257, 0.7032, 0.4854, 0.75, 0.49])
me_cylinder.update()

# ---- objects
ob_cylinder = bpy.data.objects.new('Cylinder', me_cylinder)

# ---- transforms, parenting, visibility, modifiers, constraints
ob_cylinder.location = (0.03388, -0.8182, 0.0)
ob_cylinder.rotation_euler = (1.571, 0.0, 0.0)
ob_cylinder.scale = (1.769, 1.769, 1.769)

# ---- collection membership
col_collection.objects.link(ob_cylinder)

# ---- scene / render settings (as saved in the file)
scene.frame_start = 1; scene.frame_end = 250; scene.frame_set(0)
scene.render.engine = 'BLENDER_EEVEE_NEXT'
scene.cycles.sampling_pattern = 'TABULATED_SOBOL'
scene.view_settings.view_transform = 'Filmic'
bpy.context.view_layer.update()

# ---- added for rendering (the .blend has no active camera and no usable light): camera, sun
cam_auto = bpy.data.cameras.new('AutoCamera')
cam_auto.lens = 50.0
cam_auto.sensor_width = 36.0
cam_auto.clip_end = 1000.0
ob_auto_camera = bpy.data.objects.new('AutoCamera', cam_auto)
scene.collection.objects.link(ob_auto_camera)
ob_auto_camera.location = (6.59202, -7.9459, 5.24651)
ob_auto_camera.rotation_euler = (1.09748, -7.21219e-08, 0.694738)
scene.camera = ob_auto_camera
light_auto_sun = bpy.data.lights.new('AutoSun', 'SUN')
light_auto_sun.energy = 3.0
light_auto_sun.angle = 0.0523599
ob_auto_sun = bpy.data.objects.new('AutoSun', light_auto_sun)
scene.collection.objects.link(ob_auto_sun)
ob_auto_sun.rotation_euler = (0.872665, 0.174533, 0.523599)
bpy.context.view_layer.update()
